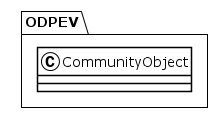

The diagram above was rendered by PlantUML. Its source (embedded in the PNG):
@startuml
!theme plain
package ODPEV {
class CommunityObject {
}
}
@enduml